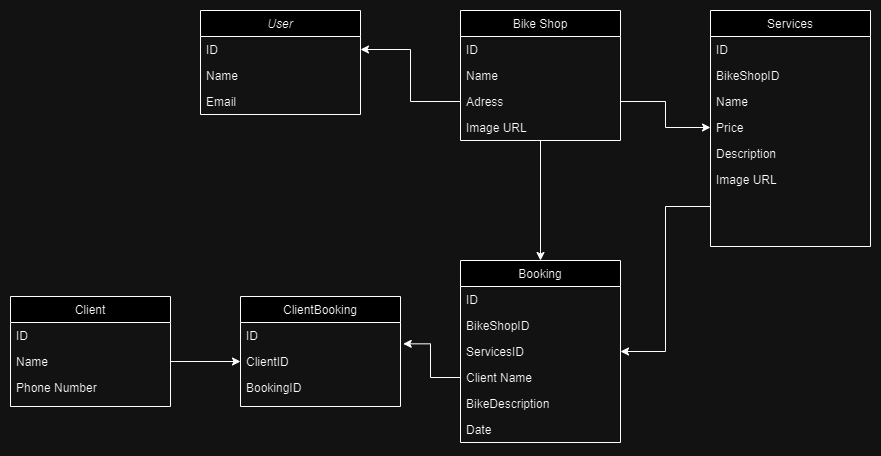

The diagram above was exported from draw.io. Its source (the exported page's mxGraphModel, read from the mxfile embedded in the PNG):
<mxGraphModel dx="1044" dy="474" grid="1" gridSize="10" guides="1" tooltips="1" connect="1" arrows="1" fold="1" page="1" pageScale="1" pageWidth="827" pageHeight="1169" math="0" shadow="0">
  <root>
    <mxCell id="WIyWlLk6GJQsqaUBKTNV-0" />
    <mxCell id="WIyWlLk6GJQsqaUBKTNV-1" parent="WIyWlLk6GJQsqaUBKTNV-0" />
    <mxCell id="zkfFHV4jXpPFQw0GAbJ--0" value="User" style="swimlane;fontStyle=2;align=center;verticalAlign=top;childLayout=stackLayout;horizontal=1;startSize=26;horizontalStack=0;resizeParent=1;resizeLast=0;collapsible=1;marginBottom=0;rounded=0;shadow=0;strokeWidth=1;" parent="WIyWlLk6GJQsqaUBKTNV-1" vertex="1">
      <mxGeometry x="260" y="120" width="160" height="104" as="geometry">
        <mxRectangle x="230" y="140" width="160" height="26" as="alternateBounds" />
      </mxGeometry>
    </mxCell>
    <mxCell id="zkfFHV4jXpPFQw0GAbJ--1" value="ID" style="text;align=left;verticalAlign=top;spacingLeft=4;spacingRight=4;overflow=hidden;rotatable=0;points=[[0,0.5],[1,0.5]];portConstraint=eastwest;" parent="zkfFHV4jXpPFQw0GAbJ--0" vertex="1">
      <mxGeometry y="26" width="160" height="26" as="geometry" />
    </mxCell>
    <mxCell id="zkfFHV4jXpPFQw0GAbJ--2" value="Name" style="text;align=left;verticalAlign=top;spacingLeft=4;spacingRight=4;overflow=hidden;rotatable=0;points=[[0,0.5],[1,0.5]];portConstraint=eastwest;rounded=0;shadow=0;html=0;" parent="zkfFHV4jXpPFQw0GAbJ--0" vertex="1">
      <mxGeometry y="52" width="160" height="26" as="geometry" />
    </mxCell>
    <mxCell id="zkfFHV4jXpPFQw0GAbJ--3" value="Email" style="text;align=left;verticalAlign=top;spacingLeft=4;spacingRight=4;overflow=hidden;rotatable=0;points=[[0,0.5],[1,0.5]];portConstraint=eastwest;rounded=0;shadow=0;html=0;" parent="zkfFHV4jXpPFQw0GAbJ--0" vertex="1">
      <mxGeometry y="78" width="160" height="26" as="geometry" />
    </mxCell>
    <mxCell id="aJPqdk-qD7cAoPXrd785-30" style="edgeStyle=orthogonalEdgeStyle;rounded=0;orthogonalLoop=1;jettySize=auto;html=1;entryX=0.5;entryY=0;entryDx=0;entryDy=0;" edge="1" parent="WIyWlLk6GJQsqaUBKTNV-1" source="zkfFHV4jXpPFQw0GAbJ--17" target="aJPqdk-qD7cAoPXrd785-7">
      <mxGeometry relative="1" as="geometry" />
    </mxCell>
    <mxCell id="zkfFHV4jXpPFQw0GAbJ--17" value="Bike Shop" style="swimlane;fontStyle=0;align=center;verticalAlign=top;childLayout=stackLayout;horizontal=1;startSize=26;horizontalStack=0;resizeParent=1;resizeLast=0;collapsible=1;marginBottom=0;rounded=0;shadow=0;strokeWidth=1;" parent="WIyWlLk6GJQsqaUBKTNV-1" vertex="1">
      <mxGeometry x="520" y="120" width="160" height="130" as="geometry">
        <mxRectangle x="550" y="140" width="160" height="26" as="alternateBounds" />
      </mxGeometry>
    </mxCell>
    <mxCell id="zkfFHV4jXpPFQw0GAbJ--18" value="ID&#10;" style="text;align=left;verticalAlign=top;spacingLeft=4;spacingRight=4;overflow=hidden;rotatable=0;points=[[0,0.5],[1,0.5]];portConstraint=eastwest;" parent="zkfFHV4jXpPFQw0GAbJ--17" vertex="1">
      <mxGeometry y="26" width="160" height="26" as="geometry" />
    </mxCell>
    <mxCell id="zkfFHV4jXpPFQw0GAbJ--19" value="Name" style="text;align=left;verticalAlign=top;spacingLeft=4;spacingRight=4;overflow=hidden;rotatable=0;points=[[0,0.5],[1,0.5]];portConstraint=eastwest;rounded=0;shadow=0;html=0;" parent="zkfFHV4jXpPFQw0GAbJ--17" vertex="1">
      <mxGeometry y="52" width="160" height="26" as="geometry" />
    </mxCell>
    <mxCell id="zkfFHV4jXpPFQw0GAbJ--20" value="Adress" style="text;align=left;verticalAlign=top;spacingLeft=4;spacingRight=4;overflow=hidden;rotatable=0;points=[[0,0.5],[1,0.5]];portConstraint=eastwest;rounded=0;shadow=0;html=0;" parent="zkfFHV4jXpPFQw0GAbJ--17" vertex="1">
      <mxGeometry y="78" width="160" height="26" as="geometry" />
    </mxCell>
    <mxCell id="zkfFHV4jXpPFQw0GAbJ--22" value="Image URL" style="text;align=left;verticalAlign=top;spacingLeft=4;spacingRight=4;overflow=hidden;rotatable=0;points=[[0,0.5],[1,0.5]];portConstraint=eastwest;rounded=0;shadow=0;html=0;" parent="zkfFHV4jXpPFQw0GAbJ--17" vertex="1">
      <mxGeometry y="104" width="160" height="26" as="geometry" />
    </mxCell>
    <mxCell id="aJPqdk-qD7cAoPXrd785-1" value="Services" style="swimlane;fontStyle=0;align=center;verticalAlign=top;childLayout=stackLayout;horizontal=1;startSize=26;horizontalStack=0;resizeParent=1;resizeLast=0;collapsible=1;marginBottom=0;rounded=0;shadow=0;strokeWidth=1;" vertex="1" parent="WIyWlLk6GJQsqaUBKTNV-1">
      <mxGeometry x="770" y="120" width="160" height="236" as="geometry">
        <mxRectangle x="550" y="140" width="160" height="26" as="alternateBounds" />
      </mxGeometry>
    </mxCell>
    <mxCell id="aJPqdk-qD7cAoPXrd785-2" value="ID&#10;" style="text;align=left;verticalAlign=top;spacingLeft=4;spacingRight=4;overflow=hidden;rotatable=0;points=[[0,0.5],[1,0.5]];portConstraint=eastwest;" vertex="1" parent="aJPqdk-qD7cAoPXrd785-1">
      <mxGeometry y="26" width="160" height="26" as="geometry" />
    </mxCell>
    <mxCell id="aJPqdk-qD7cAoPXrd785-29" value="BikeShopID&#10;" style="text;align=left;verticalAlign=top;spacingLeft=4;spacingRight=4;overflow=hidden;rotatable=0;points=[[0,0.5],[1,0.5]];portConstraint=eastwest;" vertex="1" parent="aJPqdk-qD7cAoPXrd785-1">
      <mxGeometry y="52" width="160" height="26" as="geometry" />
    </mxCell>
    <mxCell id="aJPqdk-qD7cAoPXrd785-3" value="Name" style="text;align=left;verticalAlign=top;spacingLeft=4;spacingRight=4;overflow=hidden;rotatable=0;points=[[0,0.5],[1,0.5]];portConstraint=eastwest;rounded=0;shadow=0;html=0;" vertex="1" parent="aJPqdk-qD7cAoPXrd785-1">
      <mxGeometry y="78" width="160" height="26" as="geometry" />
    </mxCell>
    <mxCell id="aJPqdk-qD7cAoPXrd785-4" value="Price" style="text;align=left;verticalAlign=top;spacingLeft=4;spacingRight=4;overflow=hidden;rotatable=0;points=[[0,0.5],[1,0.5]];portConstraint=eastwest;rounded=0;shadow=0;html=0;" vertex="1" parent="aJPqdk-qD7cAoPXrd785-1">
      <mxGeometry y="104" width="160" height="26" as="geometry" />
    </mxCell>
    <mxCell id="aJPqdk-qD7cAoPXrd785-5" value="Description" style="text;align=left;verticalAlign=top;spacingLeft=4;spacingRight=4;overflow=hidden;rotatable=0;points=[[0,0.5],[1,0.5]];portConstraint=eastwest;rounded=0;shadow=0;html=0;" vertex="1" parent="aJPqdk-qD7cAoPXrd785-1">
      <mxGeometry y="130" width="160" height="26" as="geometry" />
    </mxCell>
    <mxCell id="aJPqdk-qD7cAoPXrd785-6" value="Image URL" style="text;align=left;verticalAlign=top;spacingLeft=4;spacingRight=4;overflow=hidden;rotatable=0;points=[[0,0.5],[1,0.5]];portConstraint=eastwest;rounded=0;shadow=0;html=0;" vertex="1" parent="aJPqdk-qD7cAoPXrd785-1">
      <mxGeometry y="156" width="160" height="80" as="geometry" />
    </mxCell>
    <mxCell id="aJPqdk-qD7cAoPXrd785-7" value="Booking" style="swimlane;fontStyle=0;align=center;verticalAlign=top;childLayout=stackLayout;horizontal=1;startSize=26;horizontalStack=0;resizeParent=1;resizeLast=0;collapsible=1;marginBottom=0;rounded=0;shadow=0;strokeWidth=1;" vertex="1" parent="WIyWlLk6GJQsqaUBKTNV-1">
      <mxGeometry x="520" y="370" width="160" height="182" as="geometry">
        <mxRectangle x="550" y="140" width="160" height="26" as="alternateBounds" />
      </mxGeometry>
    </mxCell>
    <mxCell id="aJPqdk-qD7cAoPXrd785-8" value="ID&#10;" style="text;align=left;verticalAlign=top;spacingLeft=4;spacingRight=4;overflow=hidden;rotatable=0;points=[[0,0.5],[1,0.5]];portConstraint=eastwest;" vertex="1" parent="aJPqdk-qD7cAoPXrd785-7">
      <mxGeometry y="26" width="160" height="26" as="geometry" />
    </mxCell>
    <mxCell id="aJPqdk-qD7cAoPXrd785-13" value="BikeShopID" style="text;align=left;verticalAlign=top;spacingLeft=4;spacingRight=4;overflow=hidden;rotatable=0;points=[[0,0.5],[1,0.5]];portConstraint=eastwest;rounded=0;shadow=0;html=0;" vertex="1" parent="aJPqdk-qD7cAoPXrd785-7">
      <mxGeometry y="52" width="160" height="26" as="geometry" />
    </mxCell>
    <mxCell id="aJPqdk-qD7cAoPXrd785-9" value="ServicesID" style="text;align=left;verticalAlign=top;spacingLeft=4;spacingRight=4;overflow=hidden;rotatable=0;points=[[0,0.5],[1,0.5]];portConstraint=eastwest;rounded=0;shadow=0;html=0;" vertex="1" parent="aJPqdk-qD7cAoPXrd785-7">
      <mxGeometry y="78" width="160" height="26" as="geometry" />
    </mxCell>
    <mxCell id="aJPqdk-qD7cAoPXrd785-10" value="Client Name" style="text;align=left;verticalAlign=top;spacingLeft=4;spacingRight=4;overflow=hidden;rotatable=0;points=[[0,0.5],[1,0.5]];portConstraint=eastwest;rounded=0;shadow=0;html=0;" vertex="1" parent="aJPqdk-qD7cAoPXrd785-7">
      <mxGeometry y="104" width="160" height="26" as="geometry" />
    </mxCell>
    <mxCell id="aJPqdk-qD7cAoPXrd785-32" value="BikeDescription" style="text;align=left;verticalAlign=top;spacingLeft=4;spacingRight=4;overflow=hidden;rotatable=0;points=[[0,0.5],[1,0.5]];portConstraint=eastwest;rounded=0;shadow=0;html=0;" vertex="1" parent="aJPqdk-qD7cAoPXrd785-7">
      <mxGeometry y="130" width="160" height="26" as="geometry" />
    </mxCell>
    <mxCell id="aJPqdk-qD7cAoPXrd785-11" value="Date" style="text;align=left;verticalAlign=top;spacingLeft=4;spacingRight=4;overflow=hidden;rotatable=0;points=[[0,0.5],[1,0.5]];portConstraint=eastwest;rounded=0;shadow=0;html=0;" vertex="1" parent="aJPqdk-qD7cAoPXrd785-7">
      <mxGeometry y="156" width="160" height="26" as="geometry" />
    </mxCell>
    <mxCell id="aJPqdk-qD7cAoPXrd785-25" style="edgeStyle=orthogonalEdgeStyle;rounded=0;orthogonalLoop=1;jettySize=auto;html=1;exitX=0;exitY=0.5;exitDx=0;exitDy=0;entryX=1;entryY=0.5;entryDx=0;entryDy=0;" edge="1" parent="WIyWlLk6GJQsqaUBKTNV-1" source="zkfFHV4jXpPFQw0GAbJ--20" target="zkfFHV4jXpPFQw0GAbJ--1">
      <mxGeometry relative="1" as="geometry" />
    </mxCell>
    <mxCell id="aJPqdk-qD7cAoPXrd785-28" style="edgeStyle=orthogonalEdgeStyle;rounded=0;orthogonalLoop=1;jettySize=auto;html=1;exitX=1;exitY=0.5;exitDx=0;exitDy=0;entryX=0;entryY=0.5;entryDx=0;entryDy=0;" edge="1" parent="WIyWlLk6GJQsqaUBKTNV-1" source="zkfFHV4jXpPFQw0GAbJ--20" target="aJPqdk-qD7cAoPXrd785-4">
      <mxGeometry relative="1" as="geometry" />
    </mxCell>
    <mxCell id="aJPqdk-qD7cAoPXrd785-31" style="edgeStyle=orthogonalEdgeStyle;rounded=0;orthogonalLoop=1;jettySize=auto;html=1;entryX=1;entryY=0.5;entryDx=0;entryDy=0;" edge="1" parent="WIyWlLk6GJQsqaUBKTNV-1" source="aJPqdk-qD7cAoPXrd785-6" target="aJPqdk-qD7cAoPXrd785-9">
      <mxGeometry relative="1" as="geometry" />
    </mxCell>
    <mxCell id="aJPqdk-qD7cAoPXrd785-33" value="Client" style="swimlane;fontStyle=0;align=center;verticalAlign=top;childLayout=stackLayout;horizontal=1;startSize=26;horizontalStack=0;resizeParent=1;resizeLast=0;collapsible=1;marginBottom=0;rounded=0;shadow=0;strokeWidth=1;" vertex="1" parent="WIyWlLk6GJQsqaUBKTNV-1">
      <mxGeometry x="70" y="406" width="160" height="110" as="geometry">
        <mxRectangle x="550" y="140" width="160" height="26" as="alternateBounds" />
      </mxGeometry>
    </mxCell>
    <mxCell id="aJPqdk-qD7cAoPXrd785-34" value="ID&#10;" style="text;align=left;verticalAlign=top;spacingLeft=4;spacingRight=4;overflow=hidden;rotatable=0;points=[[0,0.5],[1,0.5]];portConstraint=eastwest;" vertex="1" parent="aJPqdk-qD7cAoPXrd785-33">
      <mxGeometry y="26" width="160" height="26" as="geometry" />
    </mxCell>
    <mxCell id="aJPqdk-qD7cAoPXrd785-35" value="Name" style="text;align=left;verticalAlign=top;spacingLeft=4;spacingRight=4;overflow=hidden;rotatable=0;points=[[0,0.5],[1,0.5]];portConstraint=eastwest;rounded=0;shadow=0;html=0;" vertex="1" parent="aJPqdk-qD7cAoPXrd785-33">
      <mxGeometry y="52" width="160" height="26" as="geometry" />
    </mxCell>
    <mxCell id="aJPqdk-qD7cAoPXrd785-36" value="Phone Number" style="text;align=left;verticalAlign=top;spacingLeft=4;spacingRight=4;overflow=hidden;rotatable=0;points=[[0,0.5],[1,0.5]];portConstraint=eastwest;rounded=0;shadow=0;html=0;" vertex="1" parent="aJPqdk-qD7cAoPXrd785-33">
      <mxGeometry y="78" width="160" height="26" as="geometry" />
    </mxCell>
    <mxCell id="aJPqdk-qD7cAoPXrd785-40" value="ClientBooking" style="swimlane;fontStyle=0;align=center;verticalAlign=top;childLayout=stackLayout;horizontal=1;startSize=26;horizontalStack=0;resizeParent=1;resizeLast=0;collapsible=1;marginBottom=0;rounded=0;shadow=0;strokeWidth=1;" vertex="1" parent="WIyWlLk6GJQsqaUBKTNV-1">
      <mxGeometry x="300" y="406" width="160" height="110" as="geometry">
        <mxRectangle x="550" y="140" width="160" height="26" as="alternateBounds" />
      </mxGeometry>
    </mxCell>
    <mxCell id="aJPqdk-qD7cAoPXrd785-41" value="ID&#10;" style="text;align=left;verticalAlign=top;spacingLeft=4;spacingRight=4;overflow=hidden;rotatable=0;points=[[0,0.5],[1,0.5]];portConstraint=eastwest;" vertex="1" parent="aJPqdk-qD7cAoPXrd785-40">
      <mxGeometry y="26" width="160" height="26" as="geometry" />
    </mxCell>
    <mxCell id="aJPqdk-qD7cAoPXrd785-42" value="ClientID" style="text;align=left;verticalAlign=top;spacingLeft=4;spacingRight=4;overflow=hidden;rotatable=0;points=[[0,0.5],[1,0.5]];portConstraint=eastwest;rounded=0;shadow=0;html=0;" vertex="1" parent="aJPqdk-qD7cAoPXrd785-40">
      <mxGeometry y="52" width="160" height="26" as="geometry" />
    </mxCell>
    <mxCell id="aJPqdk-qD7cAoPXrd785-43" value="BookingID" style="text;align=left;verticalAlign=top;spacingLeft=4;spacingRight=4;overflow=hidden;rotatable=0;points=[[0,0.5],[1,0.5]];portConstraint=eastwest;rounded=0;shadow=0;html=0;" vertex="1" parent="aJPqdk-qD7cAoPXrd785-40">
      <mxGeometry y="78" width="160" height="26" as="geometry" />
    </mxCell>
    <mxCell id="aJPqdk-qD7cAoPXrd785-44" style="edgeStyle=orthogonalEdgeStyle;rounded=0;orthogonalLoop=1;jettySize=auto;html=1;exitX=1;exitY=0.5;exitDx=0;exitDy=0;entryX=0;entryY=0.5;entryDx=0;entryDy=0;" edge="1" parent="WIyWlLk6GJQsqaUBKTNV-1" source="aJPqdk-qD7cAoPXrd785-35" target="aJPqdk-qD7cAoPXrd785-42">
      <mxGeometry relative="1" as="geometry" />
    </mxCell>
    <mxCell id="aJPqdk-qD7cAoPXrd785-47" style="edgeStyle=orthogonalEdgeStyle;rounded=0;orthogonalLoop=1;jettySize=auto;html=1;exitX=0;exitY=0.5;exitDx=0;exitDy=0;entryX=1.017;entryY=-0.179;entryDx=0;entryDy=0;entryPerimeter=0;" edge="1" parent="WIyWlLk6GJQsqaUBKTNV-1" source="aJPqdk-qD7cAoPXrd785-10" target="aJPqdk-qD7cAoPXrd785-42">
      <mxGeometry relative="1" as="geometry" />
    </mxCell>
  </root>
</mxGraphModel>